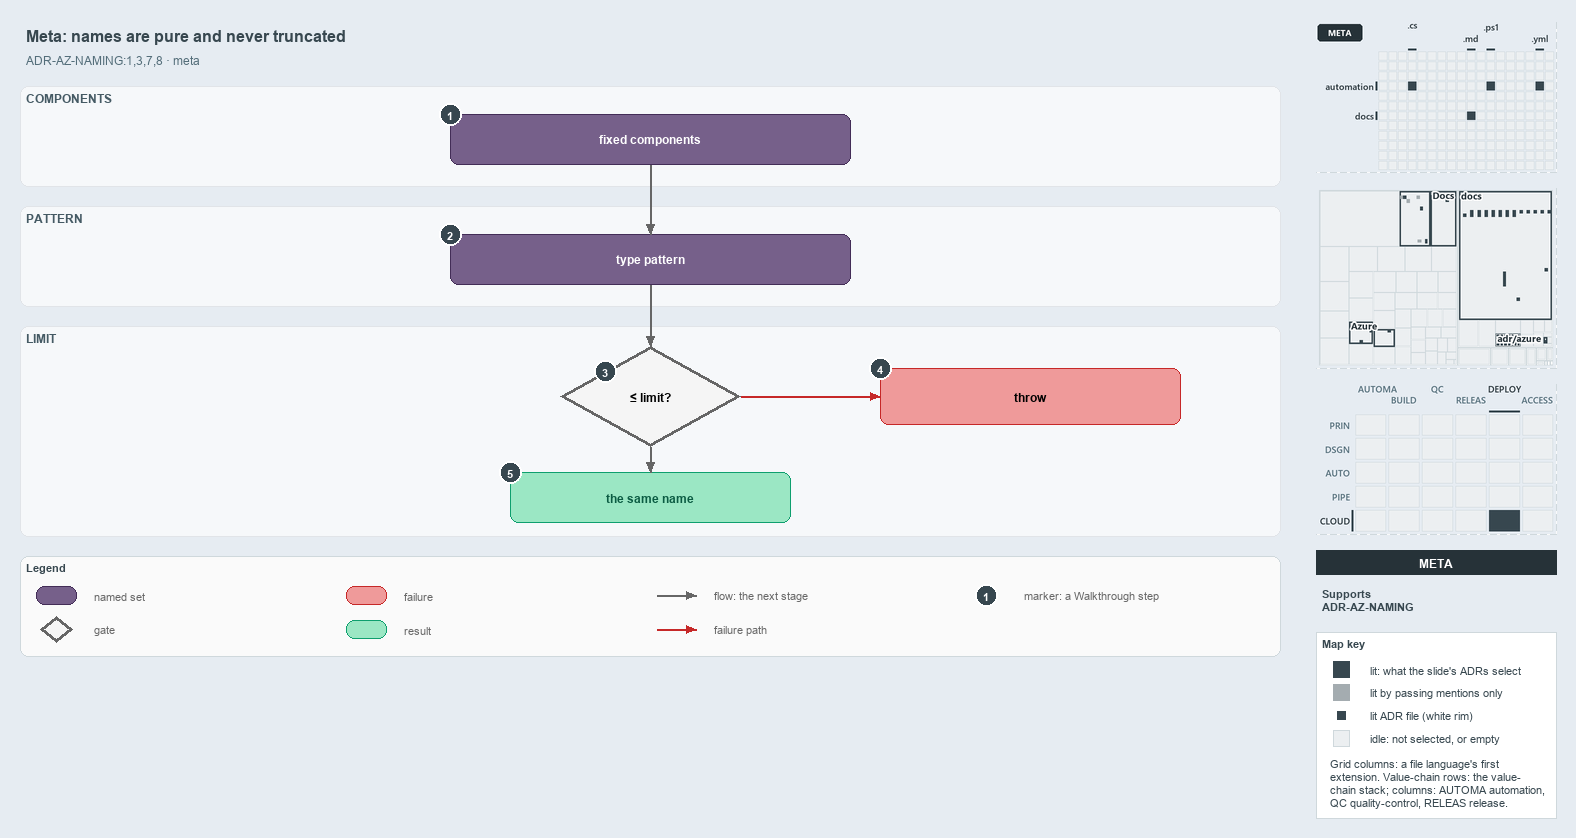

The diagram above was exported from draw.io. Its source (the exported page's mxGraphModel, read from the mxfile embedded in the PNG):
<mxGraphModel dx="1024" dy="768" grid="0" gridSize="10" guides="1" tooltips="1" connect="1" arrows="1" fold="1" page="1" pageScale="1" pageWidth="1572" pageHeight="670" background="#E6ECF2" math="0" shadow="0">
  <root>
    <mxCell id="0" />
    <mxCell id="1" parent="0" />
    <mxCell id="title" value="Meta: names are pure and never truncated" style="text;html=1;align=left;verticalAlign=middle;fontSize=16;fontStyle=1;fontColor=#37474F;" vertex="1" parent="1">
      <mxGeometry x="20" y="14" width="1260" height="30" as="geometry" />
    </mxCell>
    <mxCell id="subtitle" value="ADR-AZ-NAMING:1,3,7,8 · meta" style="text;html=1;align=left;verticalAlign=middle;fontSize=12;fontColor=#546E7A;" vertex="1" parent="1">
      <mxGeometry x="20" y="44" width="1240" height="20" as="geometry" />
    </mxCell>
    <mxCell id="band-components" value="COMPONENTS" style="rounded=1;html=1;arcSize=3;fillColor=#F6F8FA;strokeColor=#E1E4E8;verticalAlign=top;align=left;spacingLeft=8;fontStyle=1;fontSize=12;fontColor=#455A64;" vertex="1" parent="1">
      <mxGeometry x="20" y="80" width="1260" height="100" as="geometry" />
    </mxCell>
    <mxCell id="band-pattern" value="PATTERN" style="rounded=1;html=1;arcSize=3;fillColor=#F6F8FA;strokeColor=#E1E4E8;verticalAlign=top;align=left;spacingLeft=8;fontStyle=1;fontSize=12;fontColor=#455A64;" vertex="1" parent="1">
      <mxGeometry x="20" y="200" width="1260" height="100" as="geometry" />
    </mxCell>
    <mxCell id="band-limit" value="LIMIT" style="rounded=1;html=1;arcSize=3;fillColor=#F6F8FA;strokeColor=#E1E4E8;verticalAlign=top;align=left;spacingLeft=8;fontStyle=1;fontSize=12;fontColor=#455A64;" vertex="1" parent="1">
      <mxGeometry x="20" y="320" width="1260" height="210" as="geometry" />
    </mxCell>
    <mxCell id="components" value="&lt;b&gt;fixed components&lt;/b&gt;" style="rounded=1;whiteSpace=wrap;html=1;arcSize=20;fillColor=#76608a;strokeColor=#432d57;fontColor=#FFFFFF;fontSize=12;" vertex="1" parent="1">
      <mxGeometry x="450" y="108" width="400" height="50" as="geometry" />
    </mxCell>
    <mxCell id="pattern" value="&lt;b&gt;type pattern&lt;/b&gt;" style="rounded=1;whiteSpace=wrap;html=1;arcSize=20;fillColor=#76608a;strokeColor=#432d57;fontColor=#FFFFFF;fontSize=12;" vertex="1" parent="1">
      <mxGeometry x="450" y="228" width="400" height="50" as="geometry" />
    </mxCell>
    <mxCell id="decision" value="&lt;b&gt;≤ limit?&lt;/b&gt;" style="rhombus;whiteSpace=wrap;html=1;fillColor=#f5f5f5;strokeColor=#666666;strokeWidth=3;fontSize=12;" vertex="1" parent="1">
      <mxGeometry x="560" y="340" width="180" height="100" as="geometry" />
    </mxCell>
    <mxCell id="throw" value="&lt;b&gt;throw&lt;/b&gt;" style="rounded=1;whiteSpace=wrap;html=1;arcSize=20;fillColor=#EF9A9A;strokeColor=#C62828;fontSize=12;" vertex="1" parent="1">
      <mxGeometry x="880" y="362" width="300" height="56" as="geometry" />
    </mxCell>
    <mxCell id="name" value="&lt;b&gt;the same name&lt;/b&gt;" style="rounded=1;whiteSpace=wrap;html=1;arcSize=20;fillColor=#9BE7C4;strokeColor=#0E9F6E;fontColor=#0B5C43;fontSize=12;" vertex="1" parent="1">
      <mxGeometry x="510" y="466" width="280" height="50" as="geometry" />
    </mxCell>
    <mxCell id="p-edge-components-pattern-a" value="" style="text;html=1;strokeColor=none;fillColor=none;" vertex="1" parent="1">
      <mxGeometry x="650" y="158" width="1" height="1" as="geometry" />
    </mxCell>
    <mxCell id="p-edge-components-pattern-b" value="" style="text;html=1;strokeColor=none;fillColor=none;" vertex="1" parent="1">
      <mxGeometry x="650" y="228" width="1" height="1" as="geometry" />
    </mxCell>
    <mxCell id="edge-components-pattern" value="" style="edgeStyle=orthogonalEdgeStyle;rounded=1;html=1;fontSize=11;endArrow=block;strokeColor=#666666;" edge="1" parent="1" source="p-edge-components-pattern-a" target="p-edge-components-pattern-b">
      <mxGeometry relative="1" as="geometry" />
    </mxCell>
    <mxCell id="p-edge-pattern-decision-a" value="" style="text;html=1;strokeColor=none;fillColor=none;" vertex="1" parent="1">
      <mxGeometry x="650" y="278" width="1" height="1" as="geometry" />
    </mxCell>
    <mxCell id="p-edge-pattern-decision-b" value="" style="text;html=1;strokeColor=none;fillColor=none;" vertex="1" parent="1">
      <mxGeometry x="650" y="340" width="1" height="1" as="geometry" />
    </mxCell>
    <mxCell id="edge-pattern-decision" value="" style="edgeStyle=orthogonalEdgeStyle;rounded=1;html=1;fontSize=11;endArrow=block;strokeColor=#666666;" edge="1" parent="1" source="p-edge-pattern-decision-a" target="p-edge-pattern-decision-b">
      <mxGeometry relative="1" as="geometry" />
    </mxCell>
    <mxCell id="p-edge-decision-throw-a" value="" style="text;html=1;strokeColor=none;fillColor=none;" vertex="1" parent="1">
      <mxGeometry x="740" y="390" width="1" height="1" as="geometry" />
    </mxCell>
    <mxCell id="p-edge-decision-throw-b" value="" style="text;html=1;strokeColor=none;fillColor=none;" vertex="1" parent="1">
      <mxGeometry x="880" y="390" width="1" height="1" as="geometry" />
    </mxCell>
    <mxCell id="edge-decision-throw" value="" style="edgeStyle=orthogonalEdgeStyle;rounded=1;html=1;fontSize=11;endArrow=block;strokeColor=#C62828;" edge="1" parent="1" source="p-edge-decision-throw-a" target="p-edge-decision-throw-b">
      <mxGeometry relative="1" as="geometry" />
    </mxCell>
    <mxCell id="p-edge-decision-name-a" value="" style="text;html=1;strokeColor=none;fillColor=none;" vertex="1" parent="1">
      <mxGeometry x="650" y="440" width="1" height="1" as="geometry" />
    </mxCell>
    <mxCell id="p-edge-decision-name-b" value="" style="text;html=1;strokeColor=none;fillColor=none;" vertex="1" parent="1">
      <mxGeometry x="650" y="466" width="1" height="1" as="geometry" />
    </mxCell>
    <mxCell id="edge-decision-name" value="" style="edgeStyle=orthogonalEdgeStyle;rounded=1;html=1;fontSize=11;endArrow=block;strokeColor=#666666;" edge="1" parent="1" source="p-edge-decision-name-a" target="p-edge-decision-name-b">
      <mxGeometry relative="1" as="geometry" />
    </mxCell>
    <mxCell id="mark-1" value="1" style="ellipse;html=1;fillColor=#37474F;strokeColor=#FFFFFF;strokeWidth=2;fontColor=#FFFFFF;fontStyle=1;fontSize=11;" vertex="1" parent="1">
      <mxGeometry x="439" y="97" width="22" height="22" as="geometry" />
    </mxCell>
    <mxCell id="mark-2" value="2" style="ellipse;html=1;fillColor=#37474F;strokeColor=#FFFFFF;strokeWidth=2;fontColor=#FFFFFF;fontStyle=1;fontSize=11;" vertex="1" parent="1">
      <mxGeometry x="439" y="217" width="22" height="22" as="geometry" />
    </mxCell>
    <mxCell id="mark-3" value="3" style="ellipse;html=1;fillColor=#37474F;strokeColor=#FFFFFF;strokeWidth=2;fontColor=#FFFFFF;fontStyle=1;fontSize=11;" vertex="1" parent="1">
      <mxGeometry x="594" y="354" width="22" height="22" as="geometry" />
    </mxCell>
    <mxCell id="mark-4" value="4" style="ellipse;html=1;fillColor=#37474F;strokeColor=#FFFFFF;strokeWidth=2;fontColor=#FFFFFF;fontStyle=1;fontSize=11;" vertex="1" parent="1">
      <mxGeometry x="869" y="351" width="22" height="22" as="geometry" />
    </mxCell>
    <mxCell id="mark-5" value="5" style="ellipse;html=1;fillColor=#37474F;strokeColor=#FFFFFF;strokeWidth=2;fontColor=#FFFFFF;fontStyle=1;fontSize=11;" vertex="1" parent="1">
      <mxGeometry x="499" y="455" width="22" height="22" as="geometry" />
    </mxCell>
    <mxCell id="legend" value="&lt;b&gt;Legend&lt;/b&gt;" style="rounded=1;whiteSpace=wrap;html=1;arcSize=6;fillColor=#FAFAFA;strokeColor=#CFD8DC;align=left;verticalAlign=top;spacing=8;fontSize=11;fontColor=#37474F;" vertex="1" parent="1">
      <mxGeometry x="20" y="550" width="1260" height="100" as="geometry" />
    </mxCell>
    <mxCell id="legend-1" value="" style="rounded=1;whiteSpace=wrap;html=1;arcSize=20;fillColor=#76608a;strokeColor=#432d57;fontColor=#FFFFFF;" vertex="1" parent="1">
      <mxGeometry x="36" y="580" width="40" height="18" as="geometry" />
    </mxCell>
    <mxCell id="legend-1-text" value="named set" style="text;html=1;align=left;verticalAlign=middle;fontSize=11;fontColor=#666666;" vertex="1" parent="1">
      <mxGeometry x="88" y="579" width="250" height="20" as="geometry" />
    </mxCell>
    <mxCell id="legend-2" value="" style="rhombus;whiteSpace=wrap;html=1;fillColor=#f5f5f5;strokeColor=#666666;strokeWidth=3;" vertex="1" parent="1">
      <mxGeometry x="40" y="610" width="32" height="26" as="geometry" />
    </mxCell>
    <mxCell id="legend-2-text" value="gate" style="text;html=1;align=left;verticalAlign=middle;fontSize=11;fontColor=#666666;" vertex="1" parent="1">
      <mxGeometry x="88" y="613" width="250" height="20" as="geometry" />
    </mxCell>
    <mxCell id="legend-3" value="" style="rounded=1;whiteSpace=wrap;html=1;arcSize=20;fillColor=#EF9A9A;strokeColor=#C62828;" vertex="1" parent="1">
      <mxGeometry x="346" y="580" width="40" height="18" as="geometry" />
    </mxCell>
    <mxCell id="legend-3-text" value="failure" style="text;html=1;align=left;verticalAlign=middle;fontSize=11;fontColor=#666666;" vertex="1" parent="1">
      <mxGeometry x="398" y="579" width="250" height="20" as="geometry" />
    </mxCell>
    <mxCell id="legend-4" value="" style="rounded=1;whiteSpace=wrap;html=1;arcSize=20;fillColor=#9BE7C4;strokeColor=#0E9F6E;fontColor=#0B5C43;" vertex="1" parent="1">
      <mxGeometry x="346" y="614" width="40" height="18" as="geometry" />
    </mxCell>
    <mxCell id="legend-4-text" value="result" style="text;html=1;align=left;verticalAlign=middle;fontSize=11;fontColor=#666666;" vertex="1" parent="1">
      <mxGeometry x="398" y="613" width="250" height="20" as="geometry" />
    </mxCell>
    <mxCell id="legend-5-a" value="" style="text;html=1;strokeColor=none;fillColor=none;" vertex="1" parent="1">
      <mxGeometry x="656" y="589" width="1" height="1" as="geometry" />
    </mxCell>
    <mxCell id="legend-5-b" value="" style="text;html=1;strokeColor=none;fillColor=none;" vertex="1" parent="1">
      <mxGeometry x="696" y="589" width="1" height="1" as="geometry" />
    </mxCell>
    <mxCell id="legend-5" value="" style="edgeStyle=orthogonalEdgeStyle;rounded=1;html=1;endArrow=block;strokeColor=#666666;" edge="1" parent="1" source="legend-5-a" target="legend-5-b">
      <mxGeometry relative="1" as="geometry" />
    </mxCell>
    <mxCell id="legend-5-text" value="flow: the next stage" style="text;html=1;align=left;verticalAlign=middle;fontSize=11;fontColor=#666666;" vertex="1" parent="1">
      <mxGeometry x="708" y="579" width="250" height="20" as="geometry" />
    </mxCell>
    <mxCell id="legend-6-a" value="" style="text;html=1;strokeColor=none;fillColor=none;" vertex="1" parent="1">
      <mxGeometry x="656" y="623" width="1" height="1" as="geometry" />
    </mxCell>
    <mxCell id="legend-6-b" value="" style="text;html=1;strokeColor=none;fillColor=none;" vertex="1" parent="1">
      <mxGeometry x="696" y="623" width="1" height="1" as="geometry" />
    </mxCell>
    <mxCell id="legend-6" value="" style="edgeStyle=orthogonalEdgeStyle;rounded=1;html=1;endArrow=block;strokeColor=#C62828;" edge="1" parent="1" source="legend-6-a" target="legend-6-b">
      <mxGeometry relative="1" as="geometry" />
    </mxCell>
    <mxCell id="legend-6-text" value="failure path" style="text;html=1;align=left;verticalAlign=middle;fontSize=11;fontColor=#666666;" vertex="1" parent="1">
      <mxGeometry x="708" y="613" width="250" height="20" as="geometry" />
    </mxCell>
    <mxCell id="legend-7" value="1" style="ellipse;html=1;fillColor=#37474F;strokeColor=#FFFFFF;strokeWidth=2;fontColor=#FFFFFF;fontStyle=1;fontSize=11;" vertex="1" parent="1">
      <mxGeometry x="975" y="578" width="22" height="22" as="geometry" />
    </mxCell>
    <mxCell id="legend-7-text" value="marker: a Walkthrough step" style="text;html=1;align=left;verticalAlign=middle;fontSize=11;fontColor=#666666;" vertex="1" parent="1">
      <mxGeometry x="1018" y="579" width="250" height="20" as="geometry" />
    </mxCell>
    <mxCell id="minimap-grid" value="" style="shape=image;html=1;imageAspect=0;aspect=fixed;verticalLabelPosition=bottom;strokeColor=#CFD8DC;dashed=1;fillColor=#FAFAFA;image=data:image/png,(base64 omitted: 8220 chars);" vertex="1" parent="1">
      <mxGeometry x="1316" y="16" width="240" height="150" as="geometry" />
    </mxCell>
    <mxCell id="minimap-tree" value="" style="shape=image;html=1;imageAspect=0;aspect=fixed;verticalLabelPosition=bottom;strokeColor=#CFD8DC;dashed=1;fillColor=#FAFAFA;image=data:image/png,(base64 omitted: 11368 chars);" vertex="1" parent="1">
      <mxGeometry x="1316" y="182" width="240" height="180" as="geometry" />
    </mxCell>
    <mxCell id="minimap-chain" value="" style="shape=image;html=1;imageAspect=0;aspect=fixed;verticalLabelPosition=bottom;strokeColor=#CFD8DC;dashed=1;fillColor=#FAFAFA;image=data:image/png,(base64 omitted: 13984 chars);" vertex="1" parent="1">
      <mxGeometry x="1316" y="378" width="240" height="150" as="geometry" />
    </mxCell>
    <mxCell id="lens-badge" value="META" style="rounded=0;whiteSpace=wrap;html=1;align=center;verticalAlign=middle;fontSize=12;fontStyle=1;fontColor=#FFFFFF;fillColor=#263238;strokeColor=none;" vertex="1" parent="1">
      <mxGeometry x="1316" y="544" width="240" height="24" as="geometry" />
    </mxCell>
    <mxCell id="supports" value="&lt;b&gt;Supports&lt;/b&gt;&lt;br&gt;ADR-AZ-NAMING" style="text;html=1;whiteSpace=wrap;align=left;verticalAlign=top;fontSize=11;fontColor=#37474F;" vertex="1" parent="1">
      <mxGeometry x="1316" y="576" width="240" height="38" as="geometry" />
    </mxCell>
    <mxCell id="mapkey" value="&lt;b&gt;Map key&lt;/b&gt;" style="rounded=0;whiteSpace=wrap;html=1;align=left;verticalAlign=top;fontSize=11;fontColor=#37474F;fillColor=#FFFFFF;strokeColor=#CFD8DC;spacingLeft=8;spacingTop=2;" vertex="1" parent="1">
      <mxGeometry x="1316" y="626" width="240" height="186" as="geometry" />
    </mxCell>
    <mxCell id="mapkey-lit" value="" style="rounded=0;html=1;fillColor=#37474F;strokeColor=#37474F;" vertex="1" parent="1">
      <mxGeometry x="1333.0" y="655.0" width="16" height="16" as="geometry" />
    </mxCell>
    <mxCell id="mapkey-lit-text" value="lit: what the slide's ADRs select" style="text;html=1;align=left;verticalAlign=middle;fontSize=11;fontColor=#37474F;" vertex="1" parent="1">
      <mxGeometry x="1364" y="653" width="184" height="20" as="geometry" />
    </mxCell>
    <mxCell id="mapkey-touched" value="" style="rounded=0;html=1;fillColor=#A4ACB0;strokeColor=#A4ACB0;" vertex="1" parent="1">
      <mxGeometry x="1333.0" y="678.0" width="16" height="16" as="geometry" />
    </mxCell>
    <mxCell id="mapkey-touched-text" value="lit by passing mentions only" style="text;html=1;align=left;verticalAlign=middle;fontSize=11;fontColor=#37474F;" vertex="1" parent="1">
      <mxGeometry x="1364" y="676" width="184" height="20" as="geometry" />
    </mxCell>
    <mxCell id="mapkey-adr" value="" style="rounded=0;html=1;fillColor=#37474F;strokeColor=#FFFFFF;strokeWidth=2;" vertex="1" parent="1">
      <mxGeometry x="1335.0" y="703.0" width="12" height="12" as="geometry" />
    </mxCell>
    <mxCell id="mapkey-adr-text" value="lit ADR file (white rim)" style="text;html=1;align=left;verticalAlign=middle;fontSize=11;fontColor=#37474F;" vertex="1" parent="1">
      <mxGeometry x="1364" y="699" width="184" height="20" as="geometry" />
    </mxCell>
    <mxCell id="mapkey-idle" value="" style="rounded=0;html=1;fillColor=#ECEFF1;strokeColor=#CFD8DC;" vertex="1" parent="1">
      <mxGeometry x="1333.0" y="724.0" width="16" height="16" as="geometry" />
    </mxCell>
    <mxCell id="mapkey-idle-text" value="idle: not selected, or empty" style="text;html=1;align=left;verticalAlign=middle;fontSize=11;fontColor=#37474F;" vertex="1" parent="1">
      <mxGeometry x="1364" y="722" width="184" height="20" as="geometry" />
    </mxCell>
    <mxCell id="mapkey-codes" value="Grid columns: a file language's first&lt;br&gt;extension. Value-chain rows: the value-&lt;br&gt;chain stack; columns: AUTOMA automation,&lt;br&gt;QC quality-control, RELEAS release." style="text;html=1;align=left;verticalAlign=top;whiteSpace=wrap;fontSize=11;fontColor=#37474F;" vertex="1" parent="1">
      <mxGeometry x="1324" y="746" width="224" height="60" as="geometry" />
    </mxCell>
  </root>
</mxGraphModel>